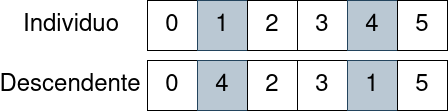

The diagram above was exported from draw.io. Its source (the exported page's mxGraphModel, read from the mxfile embedded in the PNG):
<mxGraphModel dx="1434" dy="766" grid="1" gridSize="10" guides="1" tooltips="1" connect="1" arrows="1" fold="1" page="1" pageScale="1" pageWidth="827" pageHeight="1169" math="0" shadow="0">
  <root>
    <mxCell id="0" />
    <mxCell id="1" parent="0" />
    <mxCell id="kHrHE_75kdaiuCEf0I6--1" value="&lt;font style=&quot;font-size: 24px;&quot;&gt;0&lt;/font&gt;" style="rounded=0;whiteSpace=wrap;html=1;" parent="1" vertex="1">
      <mxGeometry x="170" y="120" width="50" height="50" as="geometry" />
    </mxCell>
    <mxCell id="kHrHE_75kdaiuCEf0I6--2" value="&lt;font style=&quot;font-size: 24px;&quot;&gt;1&lt;/font&gt;" style="rounded=0;whiteSpace=wrap;html=1;fillColor=#bac8d3;strokeColor=#23445d;" parent="1" vertex="1">
      <mxGeometry x="220" y="120" width="50" height="50" as="geometry" />
    </mxCell>
    <mxCell id="kHrHE_75kdaiuCEf0I6--3" value="&lt;font style=&quot;font-size: 24px;&quot;&gt;2&lt;/font&gt;" style="rounded=0;whiteSpace=wrap;html=1;" parent="1" vertex="1">
      <mxGeometry x="270" y="120" width="50" height="50" as="geometry" />
    </mxCell>
    <mxCell id="kHrHE_75kdaiuCEf0I6--4" value="&lt;font style=&quot;font-size: 24px;&quot;&gt;3&lt;/font&gt;" style="rounded=0;whiteSpace=wrap;html=1;" parent="1" vertex="1">
      <mxGeometry x="320" y="120" width="50" height="50" as="geometry" />
    </mxCell>
    <mxCell id="kHrHE_75kdaiuCEf0I6--5" value="&lt;font style=&quot;font-size: 24px;&quot;&gt;4&lt;/font&gt;" style="rounded=0;whiteSpace=wrap;html=1;fillColor=#bac8d3;strokeColor=#23445d;" parent="1" vertex="1">
      <mxGeometry x="370" y="120" width="50" height="50" as="geometry" />
    </mxCell>
    <mxCell id="kHrHE_75kdaiuCEf0I6--6" value="&lt;font style=&quot;font-size: 24px;&quot;&gt;5&lt;/font&gt;" style="rounded=0;whiteSpace=wrap;html=1;" parent="1" vertex="1">
      <mxGeometry x="420" y="120" width="50" height="50" as="geometry" />
    </mxCell>
    <mxCell id="kHrHE_75kdaiuCEf0I6--7" value="Individuo" style="text;html=1;strokeColor=none;fillColor=none;align=center;verticalAlign=middle;whiteSpace=wrap;rounded=0;fontSize=24;" parent="1" vertex="1">
      <mxGeometry x="64" y="130" width="60" height="30" as="geometry" />
    </mxCell>
    <mxCell id="kHrHE_75kdaiuCEf0I6--8" value="&lt;font style=&quot;font-size: 24px;&quot;&gt;0&lt;/font&gt;" style="rounded=0;whiteSpace=wrap;html=1;" parent="1" vertex="1">
      <mxGeometry x="170" y="180" width="50" height="50" as="geometry" />
    </mxCell>
    <mxCell id="kHrHE_75kdaiuCEf0I6--9" value="&lt;font style=&quot;font-size: 24px;&quot;&gt;4&lt;/font&gt;" style="rounded=0;whiteSpace=wrap;html=1;fillColor=#bac8d3;strokeColor=#23445d;" parent="1" vertex="1">
      <mxGeometry x="220" y="180" width="50" height="50" as="geometry" />
    </mxCell>
    <mxCell id="kHrHE_75kdaiuCEf0I6--10" value="&lt;font style=&quot;font-size: 24px;&quot;&gt;2&lt;/font&gt;" style="rounded=0;whiteSpace=wrap;html=1;" parent="1" vertex="1">
      <mxGeometry x="270" y="180" width="50" height="50" as="geometry" />
    </mxCell>
    <mxCell id="kHrHE_75kdaiuCEf0I6--11" value="&lt;font style=&quot;font-size: 24px;&quot;&gt;3&lt;/font&gt;" style="rounded=0;whiteSpace=wrap;html=1;" parent="1" vertex="1">
      <mxGeometry x="320" y="180" width="50" height="50" as="geometry" />
    </mxCell>
    <mxCell id="kHrHE_75kdaiuCEf0I6--12" value="&lt;font style=&quot;font-size: 24px;&quot;&gt;1&lt;/font&gt;" style="rounded=0;whiteSpace=wrap;html=1;fillColor=#bac8d3;strokeColor=#23445d;" parent="1" vertex="1">
      <mxGeometry x="370" y="180" width="50" height="50" as="geometry" />
    </mxCell>
    <mxCell id="kHrHE_75kdaiuCEf0I6--13" value="&lt;font style=&quot;font-size: 24px;&quot;&gt;5&lt;/font&gt;" style="rounded=0;whiteSpace=wrap;html=1;" parent="1" vertex="1">
      <mxGeometry x="420" y="180" width="50" height="50" as="geometry" />
    </mxCell>
    <mxCell id="kHrHE_75kdaiuCEf0I6--14" value="Descendente" style="text;html=1;strokeColor=none;fillColor=none;align=center;verticalAlign=middle;whiteSpace=wrap;rounded=0;fontSize=24;" parent="1" vertex="1">
      <mxGeometry x="63" y="190" width="60" height="30" as="geometry" />
    </mxCell>
  </root>
</mxGraphModel>